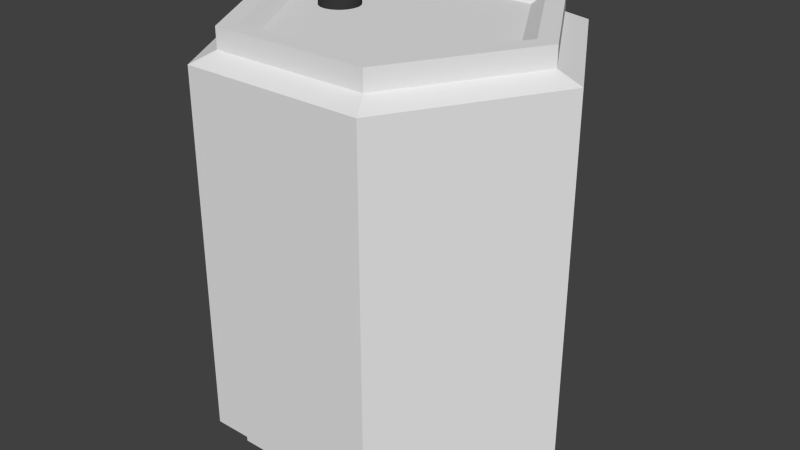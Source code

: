 # Source: model.blend  (saved by Blender 2.70.0; exported with 4.5.12 LTS)
import bpy
from mathutils import Matrix  # noqa: F401  (used for matrix-valued properties, if any)

bpy.ops.wm.read_factory_settings(use_empty=True)
scene = bpy.context.scene
scene.name = 'Scene'

# ---- collections
col_collection_1 = bpy.data.collections.new('Collection 1'); scene.collection.children.link(col_collection_1)

# ---- materials (node trees are filled in below, after node groups)
mat_dark_gray = bpy.data.materials.new('Dark Gray')
mat_dark_gray.alpha_threshold = 0.0
mat_dark_gray.use_transparent_shadow = False
mat_dark_gray.diffuse_color = (0.0331, 0.0331, 0.0331, 1.0)
mat_dark_gray.roughness = 0.5
mat_dark_gray.line_color = (0.0, 0.0, 0.0, 1.0)
mat_dark_gray_001 = bpy.data.materials.new('Dark Gray.001')
mat_dark_gray_001.alpha_threshold = 0.0
mat_dark_gray_001.use_transparent_shadow = False
mat_dark_gray_001.diffuse_color = (0.0331, 0.0331, 0.0331, 1.0)
mat_dark_gray_001.roughness = 0.5
mat_dark_gray_001.line_color = (0.0, 0.0, 0.0, 1.0)
mat_gray = bpy.data.materials.new('Gray')
mat_gray.alpha_threshold = 0.0
mat_gray.use_transparent_shadow = False
mat_gray.diffuse_color = (0.1424, 0.1424, 0.1424, 1.0)
mat_gray.roughness = 0.5
mat_gray.line_color = (0.0, 0.0, 0.0, 1.0)

# ---- material node trees

# ---- world
world_world = bpy.data.worlds.new('World'); scene.world = world_world
world_world.color = (0.05088, 0.05088, 0.05088)
world_world.use_sun_shadow = False
world_world.sun_shadow_jitter_overblur = 0.0
world_world.cycles.sampling_method = 'MANUAL'
world_world.cycles.sample_map_resolution = 256

# ---- meshes
me_cylinder = bpy.data.meshes.new('Cylinder')
me_cylinder.from_pydata([(-0.0625, 0.1083, -0.2), (-0.125, -1.863e-08, -0.2), (-0.0625, -0.1083, -0.2), (0.0625, -0.1083, -0.2), (0.125, 2.608e-08, -0.2), (0.0625, 0.1083, -0.2), (-0.0625, 0.1083, 0.2), (-0.125, -1.863e-08, 0.2), (-0.0625, -0.1083, 0.2), (0.0625, -0.1083, 0.2), (0.125, 2.608e-08, 0.2), (0.0625, 0.1083, 0.2), (-0.07, 0.1212, 0.21), (-0.14, -2.98e-08, 0.21), (-0.07, -0.1212, 0.21), (0.07, -0.1212, 0.21), (0.14, 3.725e-08, 0.21), (0.07, 0.1212, 0.21), (-0.08, 0.1386, -0.19), (-0.08, 0.1386, 0.19), (0.08, 0.1386, -0.19), (0.08, 0.1386, 0.19), (0.16, 1.49e-08, -0.19), (0.16, 1.49e-08, 0.19), (0.08, -0.1386, -0.19), (0.08, -0.1386, 0.19), (-0.08, -0.1386, -0.19), (-0.08, -0.1386, 0.19), (-0.16, -3.725e-08, -0.19), (-0.16, -3.725e-08, 0.19), (-0.08, 0.1386, 0.21), (0.08, 0.1386, 0.21), (0.16, 1.49e-08, 0.21), (0.08, -0.1386, 0.21), (-0.08, -0.1386, 0.21), (-0.16, -3.725e-08, 0.21), (-0.08, 0.1386, -0.21), (0.08, 0.1386, -0.21), (0.16, 1.49e-08, -0.21), (0.08, -0.1386, -0.21), (-0.08, -0.1386, -0.21), (-0.16, -3.725e-08, -0.21), (-0.0925, 0.1602, -0.18), (-0.0925, 0.1602, 0.18), (0.0925, 0.1602, -0.18), (0.0925, 0.1602, 0.18), (0.185, 1.49e-08, -0.18), (0.185, 1.49e-08, 0.18), (0.0925, -0.1602, -0.18), (0.0925, -0.1602, 0.18), (-0.0925, -0.1602, -0.18), (-0.0925, -0.1602, 0.18), (-0.185, -4.47e-08, -0.18), (-0.185, -4.47e-08, 0.18), (-0.07, 0.1212, -0.21), (-0.14, -2.98e-08, -0.21), (-0.07, -0.1212, -0.21), (0.07, -0.1212, -0.21), (0.14, 3.725e-08, -0.21), (0.07, 0.1212, -0.21)], [], [(19, 29, 35, 30), (28, 18, 36, 41), (29, 27, 34, 35), (27, 25, 33, 34), (25, 23, 32, 33), (23, 21, 31, 32), (21, 19, 30, 31), (26, 28, 41, 40), (24, 26, 40, 39), (22, 24, 39, 38), (20, 22, 38, 37), (18, 20, 37, 36), (42, 43, 45, 44), (44, 45, 47, 46), (46, 47, 49, 48), (48, 49, 51, 50), (52, 53, 43, 42), (50, 51, 53, 52), (25, 27, 51, 49), (23, 25, 49, 47), (21, 23, 47, 45), (19, 21, 45, 43), (29, 19, 43, 53), (27, 29, 53, 51), (26, 24, 48, 50), (24, 22, 46, 48), (22, 20, 44, 46), (20, 18, 42, 44), (18, 28, 52, 42), (28, 26, 50, 52), (40, 56, 57, 39), (39, 57, 58, 38), (38, 58, 59, 37), (37, 59, 54, 36), (36, 54, 55, 41), (41, 55, 56, 40), (15, 14, 34, 33), (16, 15, 33, 32), (17, 16, 32, 31), (12, 17, 31, 30), (13, 12, 30, 35), (14, 13, 35, 34), (7, 13, 14, 8), (6, 12, 13, 7), (11, 17, 12, 6), (10, 16, 17, 11), (9, 15, 16, 10), (8, 14, 15, 9), (7, 8, 9, 10, 11, 6), (1, 2, 56, 55), (2, 3, 57, 56), (3, 4, 58, 57), (4, 5, 59, 58), (5, 0, 54, 59), (0, 1, 55, 54), (1, 0, 5, 4, 3, 2)])
_uv = me_cylinder.uv_layers.new(name='UVMap')
_uv.uv.foreach_set('vector', [0.01135, 0.6107, 0.1555, 0.6107, 0.1555, 0.6287, 0.01135, 0.6287, 0.1555, 0.2435, 0.01135, 0.2435, 0.01135, 0.2255, 0.1555, 0.2255, 0.178, 0.6107, 0.3221, 0.6107, 0.3221, 0.6287, 0.178, 0.6287, 0.3446, 0.6107, 0.4887, 0.6107, 0.4887, 0.6287, 0.3446, 0.6287, 0.5113, 0.6107, 0.6554, 0.6107, 0.6554, 0.6287, 0.5113, 0.6287, 0.6779, 0.6107, 0.822, 0.6107, 0.822, 0.6287, 0.6779, 0.6287, 0.8445, 0.6107, 0.9886, 0.6107, 0.9886, 0.6287, 0.8445, 0.6287, 0.3221, 0.2435, 0.178, 0.2435, 0.178, 0.2255, 0.3221, 0.2255, 0.4887, 0.2435, 0.3446, 0.2435, 0.3446, 0.2255, 0.4887, 0.2255, 0.6554, 0.2435, 0.5113, 0.2435, 0.5113, 0.2255, 0.6554, 0.2255, 0.822, 0.2435, 0.6779, 0.2435, 0.6779, 0.2255, 0.822, 0.2255, 0.9886, 0.2435, 0.8445, 0.2435, 0.8445, 0.2255, 0.9886, 0.2255, 0.9999, 0.265, 0.9999, 0.5892, 0.8333, 0.5892, 0.8333, 0.265, 0.8333, 0.265, 0.8333, 0.5892, 0.6666, 0.5892, 0.6666, 0.265, 0.6666, 0.265, 0.6666, 0.5892, 0.5, 0.5892, 0.5, 0.265, 0.5, 0.265, 0.5, 0.5892, 0.3334, 0.5892, 0.3334, 0.265, 0.1667, 0.265, 0.1667, 0.5892, 9.253e-05, 0.5892, 9.24e-05, 0.265, 0.3334, 0.265, 0.3334, 0.5892, 0.1667, 0.5892, 0.1667, 0.265, 0.4887, 0.6107, 0.3446, 0.6107, 0.3334, 0.5892, 0.5, 0.5892, 0.6554, 0.6107, 0.5113, 0.6107, 0.5, 0.5892, 0.6666, 0.5892, 0.822, 0.6107, 0.6779, 0.6107, 0.6666, 0.5892, 0.8333, 0.5892, 0.9886, 0.6107, 0.8445, 0.6107, 0.8333, 0.5892, 0.9999, 0.5892, 0.1555, 0.6107, 0.01135, 0.6107, 9.253e-05, 0.5892, 0.1667, 0.5892, 0.3221, 0.6107, 0.178, 0.6107, 0.1667, 0.5892, 0.3334, 0.5892, 0.3446, 0.2435, 0.4887, 0.2435, 0.5, 0.265, 0.3334, 0.265, 0.5113, 0.2435, 0.6554, 0.2435, 0.6666, 0.265, 0.5, 0.265, 0.6779, 0.2435, 0.822, 0.2435, 0.8333, 0.265, 0.6666, 0.265, 0.8445, 0.2435, 0.9886, 0.2435, 0.9999, 0.265, 0.8333, 0.265, 0.01135, 0.2435, 0.1555, 0.2435, 0.1667, 0.265, 9.24e-05, 0.265, 0.178, 0.2435, 0.3221, 0.2435, 0.3334, 0.265, 0.1667, 0.265, 0.3446, 0.2255, 0.3536, 0.2099, 0.4797, 0.2099, 0.4887, 0.2255, 0.5113, 0.2255, 0.5203, 0.2099, 0.6464, 0.2099, 0.6554, 0.2255, 0.6779, 0.2255, 0.6869, 0.2099, 0.813, 0.2099, 0.822, 0.2255, 0.8445, 0.2255, 0.8535, 0.2099, 0.9796, 0.2099, 0.9886, 0.2255, 0.01135, 0.2255, 0.02036, 0.2099, 0.1465, 0.2099, 0.1555, 0.2255, 0.178, 0.2255, 0.187, 0.2099, 0.3131, 0.2099, 0.3221, 0.2255, 0.4797, 0.6443, 0.3536, 0.6443, 0.3446, 0.6287, 0.4887, 0.6287, 0.6464, 0.6443, 0.5203, 0.6443, 0.5113, 0.6287, 0.6554, 0.6287, 0.813, 0.6443, 0.6869, 0.6443, 0.6779, 0.6287, 0.822, 0.6287, 0.9796, 0.6443, 0.8535, 0.6443, 0.8445, 0.6287, 0.9886, 0.6287, 0.1465, 0.6443, 0.02036, 0.6443, 0.01135, 0.6287, 0.1555, 0.6287, 0.3131, 0.6443, 0.187, 0.6443, 0.178, 0.6287, 0.3221, 0.6287, 0.1938, 0.6591, 0.187, 0.6443, 0.3131, 0.6443, 0.3063, 0.6591, 0.02711, 0.6591, 0.02036, 0.6443, 0.1465, 0.6443, 0.1397, 0.6591, 0.8603, 0.6591, 0.8535, 0.6443, 0.9796, 0.6443, 0.9729, 0.6591, 0.6937, 0.6591, 0.6869, 0.6443, 0.813, 0.6443, 0.8062, 0.6591, 0.527, 0.6591, 0.5203, 0.6443, 0.6464, 0.6443, 0.6396, 0.6591, 0.3604, 0.6591, 0.3536, 0.6443, 0.4797, 0.6443, 0.473, 0.6591, 0.3041, 0.7566, 0.3604, 0.6591, 0.473, 0.6591, 0.5293, 0.7566, 0.473, 0.8541, 0.3604, 0.8541, 0.1938, 0.1951, 0.3063, 0.1951, 0.3131, 0.2099, 0.187, 0.2099, 0.3604, 0.1951, 0.473, 0.1951, 0.4797, 0.2099, 0.3536, 0.2099, 0.527, 0.1951, 0.6396, 0.1951, 0.6464, 0.2099, 0.5203, 0.2099, 0.6937, 0.1951, 0.8062, 0.1951, 0.813, 0.2099, 0.6869, 0.2099, 0.8603, 0.1951, 0.9729, 0.1951, 0.9796, 0.2099, 0.8535, 0.2099, 0.02711, 0.1951, 0.1397, 0.1951, 0.1465, 0.2099, 0.02036, 0.2099, 0.3041, 0.0976, 0.3604, 9.24e-05, 0.473, 9.297e-05, 0.5293, 0.0976, 0.473, 0.1951, 0.3604, 0.1951])
me_cylinder.use_remesh_preserve_volume = False
me_cylinder.use_remesh_preserve_attributes = False
me_cylinder.use_mirror_vertex_groups = False
me_cylinder.update()
me_cylinder_002 = bpy.data.meshes.new('Cylinder.002')
me_cylinder_002.from_pydata([(-0.06316, -0.01879, 0.2), (-0.06316, -0.01879, 0.205), (-0.07, -0.02, 0.2), (-0.07, -0.02, 0.205), (-0.07684, -0.01879, 0.2), (-0.07684, -0.01879, 0.205), (-0.08286, -0.01532, 0.2), (-0.08286, -0.01532, 0.205), (-0.08732, -0.01, 0.2), (-0.08732, -0.01, 0.205), (-0.0897, -0.003473, 0.2), (-0.0897, -0.003473, 0.205), (-0.0897, 0.003473, 0.2), (-0.0897, 0.003473, 0.205), (-0.08732, 0.01, 0.2), (-0.08732, 0.01, 0.205), (-0.08286, 0.01532, 0.2), (-0.08286, 0.01532, 0.205), (-0.07684, 0.01879, 0.2), (-0.07684, 0.01879, 0.205), (-0.07, 0.02, 0.2), (-0.07, 0.02, 0.205), (-0.06316, 0.01879, 0.2), (-0.06316, 0.01879, 0.205), (-0.05714, 0.01532, 0.2), (-0.05714, 0.01532, 0.205), (-0.05268, 0.01, 0.2), (-0.05268, 0.01, 0.205), (-0.0503, 0.003473, 0.2), (-0.0503, 0.003473, 0.205), (-0.0503, -0.003473, 0.2), (-0.0503, -0.003473, 0.205), (-0.05268, -0.01, 0.2), (-0.05268, -0.01, 0.205), (-0.05714, -0.01532, 0.2), (-0.05714, -0.01532, 0.205), (-0.06384, -0.01691, 0.21), (-0.07, -0.018, 0.21), (-0.07616, -0.01691, 0.21), (-0.08157, -0.01379, 0.21), (-0.08559, -0.009, 0.21), (-0.08773, -0.003126, 0.21), (-0.08773, 0.003125, 0.21), (-0.08559, 0.009, 0.21), (-0.08157, 0.01379, 0.21), (-0.07616, 0.01691, 0.21), (-0.07, 0.018, 0.21), (-0.06384, 0.01691, 0.21), (-0.05843, 0.01379, 0.21), (-0.05441, 0.009, 0.21), (-0.05227, 0.003125, 0.21), (-0.05227, -0.003126, 0.21), (-0.05441, -0.009, 0.21), (-0.05843, -0.01379, 0.21), (-0.06508, -0.01353, 0.21), (-0.07, -0.0144, 0.21), (-0.07493, -0.01353, 0.21), (-0.07926, -0.01103, 0.21), (-0.08247, -0.0072, 0.21), (-0.08418, -0.002501, 0.21), (-0.08418, 0.0025, 0.21), (-0.08247, 0.0072, 0.21), (-0.07926, 0.01103, 0.21), (-0.07493, 0.01353, 0.21), (-0.07, 0.0144, 0.21), (-0.06508, 0.01353, 0.21), (-0.06074, 0.01103, 0.21), (-0.05753, 0.0072, 0.21), (-0.05582, 0.0025, 0.21), (-0.05582, -0.002501, 0.21), (-0.05753, -0.0072, 0.21), (-0.06074, -0.01103, 0.21), (-0.07, -0.0144, 0.208), (-0.07493, -0.01353, 0.208), (-0.07926, -0.01103, 0.208), (-0.08247, -0.0072, 0.208), (-0.08418, -0.002501, 0.208), (-0.08418, 0.0025, 0.208), (-0.08247, 0.0072, 0.208), (-0.07926, 0.01103, 0.208), (-0.07, 0.0144, 0.208), (-0.06508, 0.01353, 0.208), (-0.06074, 0.01103, 0.208), (-0.05753, 0.0072, 0.208), (-0.05582, 0.0025, 0.208), (-0.05582, -0.002501, 0.208), (-0.05753, -0.0072, 0.208), (-0.06074, -0.01103, 0.208), (-0.07, -0.018, 0.21), (-0.06384, -0.01691, 0.21), (-0.07616, -0.01691, 0.21), (-0.08157, -0.01379, 0.21), (-0.08559, -0.009, 0.21), (-0.08773, -0.003126, 0.21), (-0.08773, 0.003125, 0.21), (-0.08559, 0.009, 0.21), (-0.08157, 0.01379, 0.21), (-0.07616, 0.01691, 0.21), (-0.07, 0.018, 0.21), (-0.06384, 0.01691, 0.21), (-0.05843, 0.01379, 0.21), (-0.05441, 0.009, 0.21), (-0.05227, 0.003125, 0.21), (-0.05227, -0.003126, 0.21), (-0.05441, -0.009, 0.21), (-0.05843, -0.01379, 0.21), (-0.07493, -0.01353, 0.21), (-0.07, -0.0144, 0.21), (-0.07, -0.0144, 0.21), (-0.07926, -0.01103, 0.21), (-0.08247, -0.0072, 0.21), (-0.08418, -0.002501, 0.21), (-0.08418, 0.0025, 0.21), (-0.08247, 0.0072, 0.21), (-0.07926, 0.01103, 0.21), (-0.07926, 0.01103, 0.21), (-0.06508, 0.01353, 0.21), (-0.07, 0.0144, 0.21), (-0.07, 0.0144, 0.21), (-0.06074, 0.01103, 0.21), (-0.05753, 0.0072, 0.21), (-0.05582, 0.0025, 0.21), (-0.05582, -0.002501, 0.21), (-0.05753, -0.0072, 0.21), (-0.06074, -0.01103, 0.21), (-0.06074, -0.01103, 0.21), (-0.07493, -0.01353, 0.208), (-0.07, -0.0144, 0.208), (-0.07, -0.0144, 0.208), (-0.07926, -0.01103, 0.208), (-0.08247, -0.0072, 0.208), (-0.08418, -0.002501, 0.208), (-0.08418, 0.0025, 0.208), (-0.08247, 0.0072, 0.208), (-0.07926, 0.01103, 0.208), (-0.07926, 0.01103, 0.208), (-0.07, 0.0144, 0.208), (-0.07, 0.0144, 0.208), (-0.06074, -0.01103, 0.208), (-0.06074, -0.01103, 0.208), (-0.06508, 0.01353, 0.208), (-0.06074, 0.01103, 0.208), (-0.05753, 0.0072, 0.208), (-0.05582, 0.0025, 0.208), (-0.05582, -0.002501, 0.208), (-0.05753, -0.0072, 0.208)], [], [(0, 1, 3, 2), (2, 3, 5, 4), (4, 5, 7, 6), (6, 7, 9, 8), (8, 9, 11, 10), (10, 11, 13, 12), (12, 13, 15, 14), (14, 15, 17, 16), (16, 17, 19, 18), (18, 19, 21, 20), (20, 21, 23, 22), (22, 23, 25, 24), (24, 25, 27, 26), (26, 27, 29, 28), (28, 29, 31, 30), (30, 31, 33, 32), (35, 33, 52, 53), (34, 35, 1, 0), (32, 33, 35, 34), (44, 95, 61, 62), (13, 11, 41, 42), (19, 17, 96, 45), (25, 23, 47, 48), (9, 7, 39, 40), (31, 29, 50, 51), (1, 35, 53, 36), (15, 13, 42, 43), (21, 19, 45, 46), (5, 3, 37, 38), (27, 25, 48, 49), (11, 9, 40, 41), (33, 31, 51, 52), (3, 1, 36, 37), (17, 15, 43, 96), (23, 21, 46, 47), (7, 5, 38, 39), (29, 27, 49, 50), (59, 110, 75, 76), (105, 104, 70, 71), (94, 93, 111, 60), (92, 91, 57, 58), (103, 102, 68, 69), (90, 88, 55, 56), (101, 100, 66, 67), (99, 98, 64, 65), (97, 44, 62, 63), (89, 105, 71, 54), (95, 94, 60, 61), (93, 92, 58, 111), (104, 103, 69, 70), (91, 90, 56, 57), (102, 101, 67, 68), (88, 89, 54, 55), (100, 99, 65, 66), (98, 97, 63, 64), (123, 122, 85, 86), (109, 106, 73, 74), (121, 120, 83, 84), (64, 63, 54, 71), (119, 116, 81, 82), (114, 134, 127, 107), (115, 113, 78, 79), (124, 123, 86, 138), (112, 59, 76, 77), (110, 109, 74, 75), (122, 121, 84, 85), (106, 108, 72, 73), (120, 119, 82, 83), (116, 117, 136, 81), (87, 80, 118, 125), (55, 54, 63, 62), (113, 112, 77, 78), (137, 139, 145, 144, 143, 142, 141, 140), (126, 128, 135, 133, 132, 131, 130, 129)])
me_cylinder_002.polygons.foreach_set('use_smooth', [True] * 74)
_uv = me_cylinder_002.uv_layers.new(name='UVMap')
_uv.uv.foreach_set('vector', [0.04577, 0.7479, 0.06948, 0.7617, 0.05802, 0.7937, 0.03026, 0.7882, 0.03026, 0.7882, 0.05802, 0.7937, 0.05798, 0.8278, 0.0293, 0.8322, 0.0293, 0.8322, 0.05798, 0.8278, 0.07004, 0.8598, 0.04393, 0.875, 0.04393, 0.875, 0.07004, 0.8598, 0.09176, 0.8861, 0.07406, 0.9078, 0.07406, 0.9078, 0.09176, 0.8861, 0.1218, 0.9025, 0.1119, 0.9305, 0.1119, 0.9305, 0.1218, 0.9025, 0.1554, 0.9087, 0.1556, 0.9363, 0.1556, 0.9363, 0.1554, 0.9087, 0.1892, 0.9025, 0.1985, 0.9295, 0.1985, 0.9295, 0.1892, 0.9025, 0.2192, 0.8851, 0.2375, 0.9078, 0.2375, 0.9078, 0.2192, 0.8851, 0.2409, 0.8585, 0.2671, 0.8733, 0.2671, 0.8733, 0.2409, 0.8585, 0.2528, 0.8267, 0.2797, 0.831, 0.2797, 0.831, 0.2528, 0.8267, 0.2522, 0.7933, 0.2797, 0.7887, 0.2797, 0.7887, 0.2522, 0.7933, 0.2408, 0.7617, 0.2653, 0.748, 0.2653, 0.748, 0.2408, 0.7617, 0.2187, 0.736, 0.2372, 0.7145, 0.2372, 0.7145, 0.2187, 0.736, 0.1893, 0.7195, 0.1995, 0.6925, 0.1995, 0.6925, 0.1893, 0.7195, 0.1555, 0.7139, 0.1556, 0.6838, 0.1556, 0.6838, 0.1555, 0.7139, 0.1216, 0.7191, 0.1123, 0.6927, 0.09204, 0.7359, 0.1216, 0.7191, 0.1298, 0.7424, 0.1075, 0.7547, 0.0732, 0.7131, 0.09204, 0.7359, 0.06948, 0.7617, 0.04577, 0.7479, 0.1123, 0.6927, 0.1216, 0.7191, 0.09204, 0.7359, 0.0732, 0.7131, 0.6922, 0.12, 0.6787, 0.1435, 0.6667, 0.1335, 0.6775, 0.1147, 0.1554, 0.9087, 0.1218, 0.9025, 0.13, 0.8792, 0.1553, 0.8843, 0.2409, 0.8585, 0.2192, 0.8851, 0.2029, 0.8664, 0.2196, 0.8469, 0.2408, 0.7617, 0.2522, 0.7933, 0.2289, 0.7977, 0.2198, 0.7741, 0.09176, 0.8861, 0.07004, 0.8598, 0.0908, 0.8472, 0.1072, 0.8672, 0.1555, 0.7139, 0.1893, 0.7195, 0.1812, 0.7425, 0.1555, 0.7388, 0.06948, 0.7617, 0.09204, 0.7359, 0.1075, 0.7547, 0.09099, 0.7737, 0.1892, 0.9025, 0.1554, 0.9087, 0.1553, 0.8843, 0.1805, 0.8789, 0.2528, 0.8267, 0.2409, 0.8585, 0.2196, 0.8469, 0.2287, 0.823, 0.05798, 0.8278, 0.05802, 0.7937, 0.08214, 0.7974, 0.08204, 0.8229, 0.2187, 0.736, 0.2408, 0.7617, 0.2198, 0.7741, 0.2036, 0.755, 0.1218, 0.9025, 0.09176, 0.8861, 0.1072, 0.8672, 0.13, 0.8792, 0.1216, 0.7191, 0.1555, 0.7139, 0.1555, 0.7388, 0.1298, 0.7424, 0.05802, 0.7937, 0.06948, 0.7617, 0.09099, 0.7737, 0.08214, 0.7974, 0.2192, 0.8851, 0.1892, 0.9025, 0.1805, 0.8789, 0.2029, 0.8664, 0.2522, 0.7933, 0.2528, 0.8267, 0.2287, 0.823, 0.2289, 0.7977, 0.07004, 0.8598, 0.05798, 0.8278, 0.08204, 0.8229, 0.0908, 0.8472, 0.1893, 0.7195, 0.2187, 0.736, 0.2036, 0.755, 0.1812, 0.7425, 0.7924, 0.1452, 0.7707, 0.1452, 0.7707, 0.1365, 0.7924, 0.1365, 0.5457, 0.06669, 0.5592, 0.04324, 0.5711, 0.05327, 0.5603, 0.07203, 0.6579, 0.1609, 0.6325, 0.1701, 0.6298, 0.1548, 0.6501, 0.1474, 0.6054, 0.1701, 0.5799, 0.1609, 0.5877, 0.1474, 0.6081, 0.1548, 0.5799, 0.02584, 0.6054, 0.01657, 0.6081, 0.03193, 0.5877, 0.03934, 0.5592, 0.1435, 0.5457, 0.12, 0.5603, 0.1147, 0.5711, 0.1335, 0.6325, 0.01657, 0.6579, 0.02584, 0.6501, 0.03934, 0.6298, 0.03193, 0.6787, 0.04324, 0.6922, 0.06669, 0.6775, 0.07203, 0.6667, 0.05327, 0.6969, 0.09336, 0.6922, 0.12, 0.6775, 0.1147, 0.6813, 0.09336, 0.541, 0.09336, 0.5457, 0.06669, 0.5603, 0.07203, 0.5565, 0.09336, 0.6787, 0.1435, 0.6579, 0.1609, 0.6501, 0.1474, 0.6667, 0.1335, 0.6325, 0.1701, 0.6054, 0.1701, 0.6081, 0.1548, 0.6298, 0.1548, 0.5592, 0.04324, 0.5799, 0.02584, 0.5877, 0.03934, 0.5711, 0.05327, 0.5799, 0.1609, 0.5592, 0.1435, 0.5711, 0.1335, 0.5877, 0.1474, 0.6054, 0.01657, 0.6325, 0.01657, 0.6298, 0.03193, 0.6081, 0.03193, 0.5457, 0.12, 0.541, 0.09336, 0.5565, 0.09336, 0.5603, 0.1147, 0.6579, 0.02584, 0.6787, 0.04324, 0.6667, 0.05327, 0.6501, 0.03934, 0.6922, 0.06669, 0.6969, 0.09336, 0.6813, 0.09336, 0.6775, 0.07203, 0.7274, 0.1453, 0.7491, 0.1453, 0.7491, 0.154, 0.7274, 0.154, 0.7491, 0.1452, 0.7274, 0.1452, 0.7274, 0.1365, 0.7491, 0.1365, 0.7707, 0.1453, 0.7924, 0.1453, 0.7924, 0.154, 0.7707, 0.154, 0.6775, 0.07203, 0.6813, 0.09336, 0.5565, 0.09336, 0.5603, 0.07203, 0.8141, 0.1453, 0.8357, 0.1453, 0.8357, 0.154, 0.8141, 0.154, 0.823, 0.1541, 0.823, 0.1628, 0.7057, 0.1628, 0.7057, 0.1541, 0.8574, 0.1452, 0.8357, 0.1452, 0.8357, 0.1365, 0.8574, 0.1365, 0.7057, 0.1453, 0.7274, 0.1453, 0.7274, 0.154, 0.7057, 0.154, 0.8141, 0.1452, 0.7924, 0.1452, 0.7924, 0.1365, 0.8141, 0.1365, 0.7707, 0.1452, 0.7491, 0.1452, 0.7491, 0.1365, 0.7707, 0.1365, 0.7491, 0.1453, 0.7707, 0.1453, 0.7707, 0.154, 0.7491, 0.154, 0.7274, 0.1452, 0.7057, 0.1452, 0.7057, 0.1365, 0.7274, 0.1365, 0.7924, 0.1453, 0.8141, 0.1453, 0.8141, 0.154, 0.7924, 0.154, 0.8357, 0.1453, 0.8574, 0.1453, 0.8574, 0.154, 0.8357, 0.154, 0.7059, 0.1638, 0.8231, 0.1638, 0.8231, 0.1724, 0.7059, 0.1724, 0.5603, 0.1147, 0.5565, 0.09336, 0.6813, 0.09336, 0.6775, 0.1147, 0.8357, 0.1452, 0.8141, 0.1452, 0.8141, 0.1365, 0.8357, 0.1365, 0.823, 0.1364, 0.7057, 0.1364, 0.7166, 0.1176, 0.7332, 0.1037, 0.7535, 0.09627, 0.7752, 0.09627, 0.7956, 0.1037, 0.8121, 0.1176, 0.7166, 0.07481, 0.7057, 0.05605, 0.823, 0.05605, 0.8121, 0.07481, 0.7956, 0.08873, 0.7752, 0.09614, 0.7535, 0.09614, 0.7332, 0.08873])
me_cylinder_002.materials.append(mat_dark_gray)
me_cylinder_002.use_remesh_preserve_volume = False
me_cylinder_002.use_remesh_preserve_attributes = False
me_cylinder_002.use_mirror_vertex_groups = False
me_cylinder_002.update()
me_cylinder_003 = bpy.data.meshes.new('Cylinder.003')
me_cylinder_003.from_pydata([(0.009526, 0.0055, -0.205), (0.009526, 0.0055, -0.207), (0.01212, 0.004, -0.205), (0.01212, 0.004, -0.207), (0.01472, 0.0055, -0.205), (0.01472, 0.0055, -0.207), (0.01472, 0.0085, -0.205), (0.01472, 0.0085, -0.207), (0.01212, 0.01, -0.205), (0.01212, 0.01, -0.207), (0.009526, 0.0085, -0.205), (0.009526, 0.0085, -0.207), (0.009526, -0.0055, -0.205), (0.009526, -0.0055, -0.207), (0.009526, -0.0085, -0.205), (0.009526, -0.0085, -0.207), (0.01212, -0.01, -0.205), (0.01212, -0.01, -0.207), (0.01472, -0.0085, -0.205), (0.01472, -0.0085, -0.207), (0.01472, -0.0055, -0.205), (0.01472, -0.0055, -0.207), (0.01212, -0.004, -0.205), (0.01212, -0.004, -0.207), (-6.851e-07, -0.011, -0.205), (-6.953e-07, -0.011, -0.207), (-0.002599, -0.0125, -0.205), (-0.002599, -0.0125, -0.207), (-0.002599, -0.0155, -0.205), (-0.002599, -0.0155, -0.207), (-6.926e-07, -0.017, -0.205), (-7.027e-07, -0.017, -0.207), (0.002597, -0.0155, -0.205), (0.002597, -0.0155, -0.207), (0.002597, -0.0125, -0.205), (0.002597, -0.0125, -0.207), (-0.009527, -0.0055, -0.205), (-0.009527, -0.0055, -0.207), (-0.01213, -0.004, -0.205), (-0.01213, -0.004, -0.207), (-0.01472, -0.0055, -0.205), (-0.01472, -0.0055, -0.207), (-0.01472, -0.0085, -0.205), (-0.01472, -0.0085, -0.207), (-0.01213, -0.01, -0.205), (-0.01213, -0.01, -0.207), (-0.009527, -0.0085, -0.205), (-0.009527, -0.0085, -0.207), (-0.009527, 0.0055, -0.205), (-0.009527, 0.0055, -0.207), (-0.009527, 0.0085, -0.205), (-0.009527, 0.0085, -0.207), (-0.01213, 0.01, -0.205), (-0.01213, 0.01, -0.207), (-0.01472, 0.0085, -0.205), (-0.01472, 0.0085, -0.207), (-0.01472, 0.0055, -0.205), (-0.01472, 0.0055, -0.207), (-0.01213, 0.004, -0.205), (-0.01213, 0.004, -0.207), (-6.702e-07, 0.011, -0.205), (-6.729e-07, 0.011, -0.207), (0.002597, 0.0125, -0.205), (0.002597, 0.0125, -0.207), (0.002597, 0.0155, -0.205), (0.002597, 0.0155, -0.207), (-6.702e-07, 0.017, -0.205), (-6.729e-07, 0.017, -0.207), (-0.002599, 0.0155, -0.205), (-0.002599, 0.0155, -0.207), (-0.002599, 0.0125, -0.205), (-0.002599, 0.0125, -0.207), (-6.56e-07, -0.02, -0.2), (-6.702e-07, -0.02, -0.205), (0.00684, -0.01879, -0.2), (0.00684, -0.01879, -0.205), (0.01286, -0.01532, -0.2), (0.01286, -0.01532, -0.205), (0.01732, -0.01, -0.2), (0.01732, -0.01, -0.205), (0.0197, -0.003473, -0.2), (0.0197, -0.003473, -0.205), (0.0197, 0.003473, -0.2), (0.0197, 0.003473, -0.205), (0.01732, 0.01, -0.2), (0.01732, 0.01, -0.205), (0.01286, 0.01532, -0.2), (0.01286, 0.01532, -0.205), (0.00684, 0.01879, -0.2), (0.00684, 0.01879, -0.205), (-6.411e-07, 0.02, -0.2), (-6.628e-07, 0.02, -0.205), (-0.006841, 0.01879, -0.2), (-0.006841, 0.01879, -0.205), (-0.01286, 0.01532, -0.2), (-0.01286, 0.01532, -0.205), (-0.01732, 0.01, -0.2), (-0.01732, 0.01, -0.205), (-0.0197, 0.003473, -0.2), (-0.0197, 0.003473, -0.205), (-0.0197, -0.003473, -0.2), (-0.0197, -0.003473, -0.205), (-0.01732, -0.01, -0.2), (-0.01732, -0.01, -0.205), (-0.01286, -0.01532, -0.2), (-0.01286, -0.01532, -0.205), (-0.006841, -0.01879, -0.2), (-0.006841, -0.01879, -0.205), (-6.777e-07, -0.002, -0.205), (0.0006834, -0.001879, -0.205), (0.001285, -0.001532, -0.205), (0.001731, -0.0009998, -0.205), (0.001969, -0.0003471, -0.205), (0.001969, 0.0003475, -0.205), (0.001731, 0.001, -0.205), (0.001285, 0.001532, -0.205), (0.0006834, 0.00188, -0.205), (-6.702e-07, 0.002, -0.205), (-0.0006847, 0.00188, -0.205), (-0.001286, 0.001532, -0.205), (-0.001733, 0.001, -0.205), (-0.00197, 0.0003475, -0.205), (-0.00197, -0.0003471, -0.205), (-0.001733, -0.0009998, -0.205), (-0.001286, -0.001532, -0.205), (-0.0006847, -0.001879, -0.205), (-6.716e-07, -0.002, -0.206), (0.0006834, -0.001879, -0.206), (0.001285, -0.001532, -0.206), (0.001731, -0.0009998, -0.206), (0.001969, -0.0003471, -0.206), (0.001969, 0.0003475, -0.206), (0.001731, 0.001, -0.206), (0.001285, 0.001532, -0.206), (0.0006834, 0.00188, -0.206), (-6.716e-07, 0.002, -0.206), (-0.0006847, 0.00188, -0.206), (-0.001286, 0.001532, -0.206), (-0.001733, 0.001, -0.206), (-0.00197, 0.0003475, -0.206), (-0.00197, -0.0003471, -0.206), (-0.001733, -0.0009998, -0.206), (-0.001286, -0.001532, -0.206), (-0.0006847, -0.001879, -0.206), (-6.716e-07, -0.0005998, -0.206), (0.0002045, -0.0005636, -0.206), (0.000385, -0.0004595, -0.206), (0.0005189, -0.0002998, -0.206), (0.0005902, -0.000104, -0.206), (0.0005902, 0.0001044, -0.206), (0.0005189, 0.0003002, -0.206), (0.000385, 0.0004598, -0.206), (0.0002045, 0.000564, -0.206), (-6.716e-07, 0.0006002, -0.206), (-0.0002059, 0.000564, -0.206), (-0.0003863, 0.0004598, -0.206), (-0.0005203, 0.0003002, -0.206), (-0.0005916, 0.0001044, -0.206), (-0.0005916, -0.000104, -0.206), (-0.0005203, -0.0002998, -0.206), (-0.0003863, -0.0004595, -0.206), (-0.0002059, -0.0005636, -0.206), (-6.662e-07, 1.72e-07, -0.202), (0.00684, -0.01879, -0.205), (-6.702e-07, -0.02, -0.205), (0.01286, -0.01532, -0.205), (0.01732, -0.01, -0.205), (0.0197, -0.003473, -0.205), (0.0197, 0.003473, -0.205), (0.01732, 0.01, -0.205), (0.01286, 0.01532, -0.205), (0.00684, 0.01879, -0.205), (-6.628e-07, 0.02, -0.205), (-0.006841, 0.01879, -0.205), (-0.01286, 0.01532, -0.205), (-0.01732, 0.01, -0.205), (-0.0197, 0.003473, -0.205), (-0.0197, -0.003473, -0.205), (-0.01732, -0.01, -0.205), (-0.01286, -0.01532, -0.205), (-0.006841, -0.01879, -0.205), (0.0006834, -0.001879, -0.205), (-6.777e-07, -0.002, -0.205), (0.001285, -0.001532, -0.205), (0.001731, -0.0009998, -0.205), (0.001969, -0.0003471, -0.205), (0.001969, 0.0003475, -0.205), (0.001731, 0.001, -0.205), (0.001285, 0.001532, -0.205), (0.0006834, 0.00188, -0.205), (-6.702e-07, 0.002, -0.205), (-0.0006847, 0.00188, -0.205), (-0.001286, 0.001532, -0.205), (-0.001733, 0.001, -0.205), (-0.00197, 0.0003475, -0.205), (-0.00197, -0.0003471, -0.205), (-0.001733, -0.0009998, -0.205), (-0.001286, -0.001532, -0.205), (-0.0006847, -0.001879, -0.205), (0.0006834, -0.001879, -0.206), (-6.716e-07, -0.002, -0.206), (0.001285, -0.001532, -0.206), (0.001731, -0.0009998, -0.206), (0.001969, -0.0003471, -0.206), (0.001969, 0.0003475, -0.206), (0.001731, 0.001, -0.206), (0.001285, 0.001532, -0.206), (0.0006834, 0.00188, -0.206), (-6.716e-07, 0.002, -0.206), (-0.0006847, 0.00188, -0.206), (-0.001286, 0.001532, -0.206), (-0.001733, 0.001, -0.206), (-0.00197, 0.0003475, -0.206), (-0.00197, -0.0003471, -0.206), (-0.001733, -0.0009998, -0.206), (-0.001286, -0.001532, -0.206), (-0.0006847, -0.001879, -0.206), (0.0002045, -0.0005636, -0.206), (-6.716e-07, -0.0005998, -0.206), (0.000385, -0.0004595, -0.206), (0.0005189, -0.0002998, -0.206), (0.0005902, -0.000104, -0.206), (0.0005902, 0.0001044, -0.206), (0.0005189, 0.0003002, -0.206), (0.000385, 0.0004598, -0.206), (0.0002045, 0.000564, -0.206), (-6.716e-07, 0.0006002, -0.206), (-0.0002059, 0.000564, -0.206), (-0.0003863, 0.0004598, -0.206), (-0.0005203, 0.0003002, -0.206), (-0.0005916, 0.0001044, -0.206), (-0.0005916, -0.000104, -0.206), (-0.0005203, -0.0002998, -0.206), (-0.0003863, -0.0004595, -0.206), (-0.0002059, -0.0005636, -0.206)], [], [(0, 1, 3, 2), (2, 3, 5, 4), (4, 5, 7, 6), (6, 7, 9, 8), (3, 1, 11, 9, 7, 5), (10, 11, 1, 0), (8, 9, 11, 10), (12, 13, 15, 14), (14, 15, 17, 16), (16, 17, 19, 18), (18, 19, 21, 20), (15, 13, 23, 21, 19, 17), (22, 23, 13, 12), (20, 21, 23, 22), (24, 25, 27, 26), (26, 27, 29, 28), (28, 29, 31, 30), (30, 31, 33, 32), (27, 25, 35, 33, 31, 29), (34, 35, 25, 24), (32, 33, 35, 34), (36, 37, 39, 38), (38, 39, 41, 40), (40, 41, 43, 42), (42, 43, 45, 44), (39, 37, 47, 45, 43, 41), (46, 47, 37, 36), (44, 45, 47, 46), (48, 49, 51, 50), (50, 51, 53, 52), (52, 53, 55, 54), (54, 55, 57, 56), (51, 49, 59, 57, 55, 53), (58, 59, 49, 48), (56, 57, 59, 58), (60, 61, 63, 62), (62, 63, 65, 64), (64, 65, 67, 66), (66, 67, 69, 68), (63, 61, 71, 69, 67, 65), (70, 71, 61, 60), (68, 69, 71, 70), (72, 73, 75, 74), (74, 75, 77, 76), (76, 77, 79, 78), (78, 79, 81, 80), (80, 81, 83, 82), (82, 83, 85, 84), (84, 85, 87, 86), (86, 87, 89, 88), (88, 89, 91, 90), (90, 91, 93, 92), (92, 93, 95, 94), (94, 95, 97, 96), (96, 97, 99, 98), (98, 99, 101, 100), (100, 101, 103, 102), (102, 103, 105, 104), (172, 171, 116, 117), (106, 107, 73, 72), (104, 105, 107, 106), (125, 197, 142, 143), (175, 174, 119, 120), (167, 166, 111, 112), (178, 177, 122, 123), (164, 180, 198, 108), (170, 169, 114, 115), (173, 172, 117, 118), (165, 163, 109, 110), (176, 175, 120, 121), (168, 167, 112, 113), (179, 178, 123, 124), (163, 164, 108, 109), (171, 170, 115, 116), (174, 173, 118, 119), (166, 165, 110, 111), (177, 176, 121, 122), (180, 179, 124, 198), (169, 168, 113, 114), (129, 201, 146, 147), (187, 186, 131, 132), (185, 184, 202, 130), (196, 195, 140, 141), (183, 181, 127, 128), (194, 193, 138, 139), (192, 191, 136, 137), (190, 189, 134, 135), (182, 125, 143, 126), (188, 187, 132, 133), (186, 185, 130, 131), (197, 196, 141, 142), (184, 183, 128, 202), (195, 194, 139, 140), (181, 182, 126, 127), (193, 192, 137, 138), (191, 190, 135, 136), (189, 188, 133, 134), (213, 212, 157, 158), (199, 200, 144, 145), (211, 210, 155, 156), (209, 208, 153, 154), (207, 206, 151, 152), (216, 215, 160, 161), (205, 204, 149, 150), (203, 129, 147, 148), (214, 213, 158, 159), (201, 199, 145, 146), (212, 211, 156, 157), (210, 209, 154, 155), (208, 207, 152, 153), (200, 216, 161, 144), (206, 205, 150, 151), (204, 203, 148, 149), (215, 214, 159, 160), (228, 227, 162), (226, 225, 162), (218, 234, 162), (224, 223, 162), (222, 221, 162), (233, 232, 162), (220, 219, 162), (231, 230, 162), (217, 218, 162), (229, 228, 162), (227, 226, 162), (225, 224, 162), (234, 233, 162), (223, 222, 162), (221, 220, 162), (232, 231, 162), (219, 217, 162), (230, 229, 162)])
me_cylinder_003.polygons.foreach_set('use_smooth', [0, 0, 0, 0, 0, 0, 0, 0, 0, 0, 0, 0, 0, 0, 0, 0, 0, 0, 0, 0, 0, 0, 0, 0, 0, 0, 0, 0, 0, 0, 0, 0, 0, 0, 0, 0, 0, 0, 0, 0, 0, 0, 1, 1, 1, 1, 1, 1, 1, 1, 1, 1, 1, 1, 1, 1, 1, 1, 0, 1, 1, 1, 0, 0, 0, 0, 0, 0, 0, 0, 0, 0, 0, 0, 0, 0, 0, 0, 0, 1, 1, 1, 1, 1, 1, 1, 1, 1, 1, 1, 1, 1, 1, 1, 1, 1, 1, 1, 1, 1, 1, 1, 1, 1, 1, 1, 1, 1, 1, 1, 1, 1, 1, 1, 1, 1, 1, 1, 1, 1, 1, 1, 1, 1, 1, 1, 1, 1, 1, 1, 1, 1])
me_cylinder_003.polygons.foreach_set('material_index', [1, 1, 1, 1, 1, 1, 1, 1, 1, 1, 1, 1, 1, 1, 1, 1, 1, 1, 1, 1, 1, 1, 1, 1, 1, 1, 1, 1, 1, 1, 1, 1, 1, 1, 1, 1, 1, 1, 1, 1, 1, 1, 0, 0, 0, 0, 0, 0, 0, 0, 0, 0, 0, 0, 0, 0, 0, 0, 0, 0, 0, 0, 0, 0, 0, 0, 0, 0, 0, 0, 0, 0, 0, 0, 0, 0, 0, 0, 0, 0, 0, 0, 0, 0, 0, 0, 0, 0, 0, 0, 0, 0, 0, 0, 0, 0, 0, 0, 0, 0, 0, 0, 0, 0, 0, 0, 0, 0, 0, 0, 0, 0, 0, 0, 0, 0, 0, 0, 0, 0, 0, 0, 0, 0, 0, 0, 0, 0, 0, 0, 0, 0])
_uv = me_cylinder_003.uv_layers.new(name='UVMap')
_uv.uv.foreach_set('vector', [0.7934, 0.8027, 0.8003, 0.8151, 0.7961, 0.8243, 0.7793, 0.8259, 0.7793, 0.8259, 0.7961, 0.8243, 0.8025, 0.8329, 0.7972, 0.8441, 0.7972, 0.8441, 0.8025, 0.8329, 0.8134, 0.8323, 0.8201, 0.8446, 0.8201, 0.8446, 0.8134, 0.8323, 0.817, 0.8229, 0.8334, 0.8215, 0.7961, 0.8243, 0.8003, 0.8151, 0.8113, 0.8137, 0.817, 0.8229, 0.8134, 0.8323, 0.8025, 0.8329, 0.8167, 0.8027, 0.8113, 0.8137, 0.8003, 0.8151, 0.7934, 0.8027, 0.8334, 0.8215, 0.817, 0.8229, 0.8113, 0.8137, 0.8167, 0.8027, 0.8327, 0.7571, 0.8353, 0.7715, 0.826, 0.7775, 0.815, 0.7726, 0.815, 0.7726, 0.826, 0.7775, 0.8275, 0.7883, 0.815, 0.7966, 0.815, 0.7966, 0.8275, 0.7883, 0.8362, 0.7934, 0.8369, 0.805, 0.8369, 0.805, 0.8362, 0.7934, 0.8446, 0.7866, 0.8568, 0.794, 0.826, 0.7775, 0.8353, 0.7715, 0.8444, 0.7761, 0.8446, 0.7866, 0.8362, 0.7934, 0.8275, 0.7883, 0.86, 0.766, 0.8444, 0.7761, 0.8353, 0.7715, 0.8327, 0.7571, 0.8568, 0.794, 0.8446, 0.7866, 0.8444, 0.7761, 0.86, 0.766, 0.8267, 0.8509, 0.8311, 0.8606, 0.8256, 0.8699, 0.8132, 0.8669, 0.8132, 0.8669, 0.8256, 0.8699, 0.8291, 0.88, 0.8184, 0.8907, 0.8184, 0.8907, 0.8291, 0.88, 0.8392, 0.8807, 0.8471, 0.898, 0.8471, 0.898, 0.8392, 0.8807, 0.8457, 0.8722, 0.8609, 0.872, 0.8256, 0.8699, 0.8311, 0.8606, 0.8415, 0.8621, 0.8457, 0.8722, 0.8392, 0.8807, 0.8291, 0.88, 0.8478, 0.8509, 0.8415, 0.8621, 0.8311, 0.8606, 0.8267, 0.8509, 0.8609, 0.872, 0.8457, 0.8722, 0.8415, 0.8621, 0.8478, 0.8509, 0.9045, 0.8638, 0.8907, 0.8698, 0.8818, 0.8643, 0.882, 0.8463, 0.882, 0.8463, 0.8818, 0.8643, 0.8727, 0.8695, 0.8611, 0.8636, 0.8611, 0.8636, 0.8727, 0.8695, 0.8742, 0.8805, 0.8611, 0.8883, 0.8611, 0.8883, 0.8742, 0.8805, 0.8826, 0.8866, 0.8825, 0.898, 0.8818, 0.8643, 0.8907, 0.8698, 0.8913, 0.8809, 0.8826, 0.8866, 0.8742, 0.8805, 0.8727, 0.8695, 0.902, 0.8884, 0.8913, 0.8809, 0.8907, 0.8698, 0.9045, 0.8638, 0.8825, 0.898, 0.8826, 0.8866, 0.8913, 0.8809, 0.902, 0.8884, 0.8947, 0.8461, 0.9018, 0.834, 0.9127, 0.8324, 0.9215, 0.8461, 0.9215, 0.8461, 0.9127, 0.8324, 0.9185, 0.8233, 0.9306, 0.8228, 0.9306, 0.8228, 0.9185, 0.8233, 0.912, 0.8148, 0.9191, 0.8027, 0.9191, 0.8027, 0.912, 0.8148, 0.9011, 0.8165, 0.8923, 0.8027, 0.9127, 0.8324, 0.9018, 0.834, 0.8953, 0.8255, 0.9011, 0.8165, 0.912, 0.8148, 0.9185, 0.8233, 0.8832, 0.8261, 0.8953, 0.8255, 0.9018, 0.834, 0.8947, 0.8461, 0.8923, 0.8027, 0.9011, 0.8165, 0.8953, 0.8255, 0.8832, 0.8261, 0.8335, 0.8212, 0.8473, 0.8232, 0.8531, 0.832, 0.8444, 0.8448, 0.8444, 0.8448, 0.8531, 0.832, 0.8637, 0.8308, 0.8737, 0.8463, 0.8737, 0.8463, 0.8637, 0.8308, 0.8692, 0.8216, 0.8831, 0.8197, 0.8831, 0.8197, 0.8692, 0.8216, 0.8639, 0.8125, 0.8687, 0.8027, 0.8531, 0.832, 0.8473, 0.8232, 0.8531, 0.814, 0.8639, 0.8125, 0.8692, 0.8216, 0.8637, 0.8308, 0.8477, 0.8027, 0.8531, 0.814, 0.8473, 0.8232, 0.8335, 0.8212, 0.8687, 0.8027, 0.8639, 0.8125, 0.8531, 0.814, 0.8477, 0.8027, 0.7448, 0.7674, 0.7691, 0.7799, 0.7593, 0.8127, 0.7309, 0.808, 0.7309, 0.808, 0.7593, 0.8127, 0.7608, 0.8479, 0.7309, 0.853, 0.7309, 0.853, 0.7608, 0.8479, 0.7709, 0.8807, 0.7468, 0.8938, 0.7468, 0.8938, 0.7709, 0.8807, 0.7918, 0.9071, 0.7723, 0.928, 0.7723, 0.928, 0.7918, 0.9071, 0.8209, 0.9242, 0.8104, 0.9526, 0.8104, 0.9526, 0.8209, 0.9242, 0.8545, 0.9306, 0.8548, 0.9581, 0.8548, 0.9581, 0.8545, 0.9306, 0.8875, 0.9241, 0.8969, 0.9507, 0.8969, 0.9507, 0.8875, 0.9241, 0.9169, 0.9065, 0.9351, 0.9289, 0.9351, 0.9289, 0.9169, 0.9065, 0.9388, 0.8796, 0.9639, 0.8948, 0.9639, 0.8948, 0.9388, 0.8796, 0.9504, 0.8466, 0.9795, 0.8523, 0.9795, 0.8523, 0.9504, 0.8466, 0.95, 0.8113, 0.9797, 0.8067, 0.9797, 0.8067, 0.95, 0.8113, 0.9373, 0.7782, 0.9641, 0.763, 0.9641, 0.763, 0.9373, 0.7782, 0.9163, 0.7513, 0.9341, 0.7304, 0.9341, 0.7304, 0.9163, 0.7513, 0.8875, 0.7341, 0.8982, 0.708, 0.8982, 0.708, 0.8875, 0.7341, 0.8541, 0.7283, 0.855, 0.6987, 0.855, 0.6987, 0.8541, 0.7283, 0.8203, 0.735, 0.8087, 0.7055, 0.6975, 0.9335, 0.6742, 0.9612, 0.6139, 0.8893, 0.6162, 0.8866, 0.77, 0.7319, 0.7904, 0.753, 0.7691, 0.7799, 0.7448, 0.7674, 0.8087, 0.7055, 0.8203, 0.735, 0.7904, 0.753, 0.77, 0.7319, 0.422, 0.903, 0.4217, 0.9079, 0.4124, 0.9092, 0.4122, 0.9008, 0.6975, 0.8292, 0.7099, 0.8632, 0.6175, 0.8795, 0.6162, 0.8761, 0.5402, 0.9612, 0.5169, 0.9335, 0.5982, 0.8866, 0.6005, 0.8893, 0.6072, 0.7771, 0.6429, 0.7833, 0.6108, 0.8716, 0.6072, 0.8709, 0.5169, 0.8292, 0.5402, 0.8015, 0.6005, 0.8734, 0.5982, 0.8761, 0.6429, 0.9794, 0.6072, 0.9856, 0.6072, 0.8918, 0.6108, 0.8912, 0.7099, 0.8995, 0.6975, 0.9335, 0.6162, 0.8866, 0.6175, 0.8832, 0.5045, 0.8995, 0.5045, 0.8632, 0.5969, 0.8795, 0.5969, 0.8832, 0.6742, 0.8015, 0.6975, 0.8292, 0.6162, 0.8761, 0.6139, 0.8734, 0.5715, 0.9794, 0.5402, 0.9612, 0.6005, 0.8893, 0.6036, 0.8912, 0.5715, 0.7833, 0.6072, 0.7771, 0.6072, 0.8709, 0.6036, 0.8716, 0.5045, 0.8632, 0.5169, 0.8292, 0.5982, 0.8761, 0.5969, 0.8795, 0.6742, 0.9612, 0.6429, 0.9794, 0.6108, 0.8912, 0.6139, 0.8893, 0.7099, 0.8632, 0.7099, 0.8995, 0.6175, 0.8832, 0.6175, 0.8795, 0.5169, 0.9335, 0.5045, 0.8995, 0.5969, 0.8832, 0.5982, 0.8866, 0.6429, 0.7833, 0.6742, 0.8015, 0.6139, 0.8734, 0.6108, 0.8716, 0.5402, 0.8015, 0.5715, 0.7833, 0.6036, 0.8716, 0.6005, 0.8734, 0.6072, 0.9856, 0.5715, 0.9794, 0.6036, 0.8912, 0.6072, 0.8918, 0.4334, 0.9596, 0.429, 0.9559, 0.4379, 0.9485, 0.4392, 0.9496, 0.448, 0.8986, 0.445, 0.8949, 0.4516, 0.8873, 0.4564, 0.8944, 0.4408, 0.8923, 0.436, 0.8913, 0.4359, 0.8821, 0.444, 0.8832, 0.4234, 0.9126, 0.4266, 0.9163, 0.42, 0.9242, 0.4147, 0.9172, 0.4312, 0.892, 0.427, 0.8945, 0.4214, 0.8872, 0.4283, 0.8837, 0.4308, 0.9188, 0.4355, 0.9197, 0.4359, 0.9288, 0.4278, 0.928, 0.4402, 0.9188, 0.4442, 0.9163, 0.45, 0.9234, 0.4433, 0.9269, 0.4472, 0.9124, 0.4492, 0.908, 0.4582, 0.9097, 0.4556, 0.9174, 0.4238, 0.8983, 0.422, 0.903, 0.4122, 0.9008, 0.4157, 0.893, 0.4495, 0.9031, 0.448, 0.8986, 0.4564, 0.8944, 0.4582, 0.902, 0.445, 0.8949, 0.4408, 0.8923, 0.444, 0.8832, 0.4516, 0.8873, 0.4217, 0.9079, 0.4234, 0.9126, 0.4147, 0.9172, 0.4124, 0.9092, 0.436, 0.8913, 0.4312, 0.892, 0.4283, 0.8837, 0.4359, 0.8821, 0.4266, 0.9163, 0.4308, 0.9188, 0.4278, 0.928, 0.42, 0.9242, 0.427, 0.8945, 0.4238, 0.8983, 0.4157, 0.893, 0.4214, 0.8872, 0.4355, 0.9197, 0.4402, 0.9188, 0.4433, 0.9269, 0.4359, 0.9288, 0.4442, 0.9163, 0.4472, 0.9124, 0.4556, 0.9174, 0.45, 0.9234, 0.4492, 0.908, 0.4495, 0.9031, 0.4582, 0.902, 0.4582, 0.9097, 0.4388, 0.929, 0.4446, 0.929, 0.4426, 0.9404, 0.4408, 0.9404, 0.4262, 0.9509, 0.4252, 0.9453, 0.4367, 0.9453, 0.437, 0.947, 0.45, 0.931, 0.4544, 0.9347, 0.4455, 0.9421, 0.4442, 0.941, 0.4572, 0.9396, 0.4582, 0.9453, 0.4467, 0.9453, 0.4464, 0.9436, 0.4572, 0.9509, 0.4544, 0.9559, 0.4455, 0.9485, 0.4464, 0.947, 0.4262, 0.9396, 0.429, 0.9347, 0.4379, 0.9421, 0.437, 0.9436, 0.45, 0.9596, 0.4446, 0.9616, 0.4426, 0.9502, 0.4442, 0.9496, 0.4388, 0.9616, 0.4334, 0.9596, 0.4392, 0.9496, 0.4408, 0.9502, 0.4334, 0.931, 0.4388, 0.929, 0.4408, 0.9404, 0.4392, 0.941, 0.429, 0.9559, 0.4262, 0.9509, 0.437, 0.947, 0.4379, 0.9485, 0.4446, 0.929, 0.45, 0.931, 0.4442, 0.941, 0.4426, 0.9404, 0.4544, 0.9347, 0.4572, 0.9396, 0.4464, 0.9436, 0.4455, 0.9421, 0.4582, 0.9453, 0.4572, 0.9509, 0.4464, 0.947, 0.4467, 0.9453, 0.4252, 0.9453, 0.4262, 0.9396, 0.437, 0.9436, 0.4367, 0.9453, 0.4544, 0.9559, 0.45, 0.9596, 0.4442, 0.9496, 0.4455, 0.9485, 0.4446, 0.9616, 0.4388, 0.9616, 0.4408, 0.9502, 0.4426, 0.9502, 0.429, 0.9347, 0.4334, 0.931, 0.4392, 0.941, 0.4379, 0.9421, 0.393, 0.9081, 0.3885, 0.9073, 0.393, 0.8951, 0.3846, 0.905, 0.3817, 0.9016, 0.393, 0.8951, 0.4013, 0.8852, 0.4042, 0.8886, 0.393, 0.8951, 0.3802, 0.8974, 0.3802, 0.8928, 0.393, 0.8951, 0.3817, 0.8886, 0.3846, 0.8852, 0.393, 0.8951, 0.4058, 0.8928, 0.4058, 0.8974, 0.393, 0.8951, 0.3885, 0.8829, 0.393, 0.8821, 0.393, 0.8951, 0.4042, 0.9016, 0.4013, 0.905, 0.393, 0.8951, 0.3974, 0.8829, 0.4013, 0.8852, 0.393, 0.8951, 0.3974, 0.9073, 0.393, 0.9081, 0.393, 0.8951, 0.3885, 0.9073, 0.3846, 0.905, 0.393, 0.8951, 0.3817, 0.9016, 0.3802, 0.8974, 0.393, 0.8951, 0.4042, 0.8886, 0.4058, 0.8928, 0.393, 0.8951, 0.3802, 0.8928, 0.3817, 0.8886, 0.393, 0.8951, 0.3846, 0.8852, 0.3885, 0.8829, 0.393, 0.8951, 0.4058, 0.8974, 0.4042, 0.9016, 0.393, 0.8951, 0.393, 0.8821, 0.3974, 0.8829, 0.393, 0.8951, 0.4013, 0.905, 0.3974, 0.9073, 0.393, 0.8951])
me_cylinder_003.materials.append(mat_dark_gray_001)
me_cylinder_003.materials.append(mat_gray)
me_cylinder_003.use_remesh_preserve_volume = False
me_cylinder_003.use_remesh_preserve_attributes = False
me_cylinder_003.use_mirror_vertex_groups = False
me_cylinder_003.update()

# ---- objects
ob_tank = bpy.data.objects.new('Tank', me_cylinder)
ob_plug = bpy.data.objects.new('Plug', me_cylinder_002)
ob_valve = bpy.data.objects.new('Valve', me_cylinder_003)

# ---- transforms, parenting, visibility, modifiers, constraints
ob_tank.location = (0.0, 0.0, 0.0)
ob_tank.lineart.crease_threshold = 0.0
ob_plug.parent = ob_tank
ob_plug.location = (0.0, 0.0, 0.0)
ob_plug.lineart.crease_threshold = 0.0
ob_valve.parent = ob_tank
ob_valve.location = (0.0, 0.0, 0.0)
ob_valve.lineart.crease_threshold = 0.0

# ---- collection membership
col_collection_1.objects.link(ob_tank)
col_collection_1.objects.link(ob_plug)
col_collection_1.objects.link(ob_valve)

# ---- scene / render settings (as saved in the file)
scene.frame_start = 1; scene.frame_end = 250; scene.frame_set(1)
scene.render.engine = 'BLENDER_EEVEE_NEXT'
scene.render.resolution_percentage = 50
scene.render.dither_intensity = 0.0
scene.cycles.use_denoising = False
scene.cycles.samples = 10
scene.cycles.sampling_pattern = 'TABULATED_SOBOL'
scene.cycles.light_sampling_threshold = 0.0
scene.cycles.use_adaptive_sampling = False
scene.cycles.use_light_tree = False
scene.cycles.blur_glossy = 0.0
scene.cycles.volume_bounces = 1
scene.cycles.pixel_filter_type = 'GAUSSIAN'
scene.cycles.sample_clamp_indirect = 0.0
scene.view_settings.view_transform = 'Standard'
bpy.context.view_layer.update()

# ---- added for rendering (the .blend has no active camera and no usable light): camera, sun
cam_auto = bpy.data.cameras.new('AutoCamera')
cam_auto.lens = 50.0
cam_auto.sensor_width = 36.0
cam_auto.clip_end = 1000.0
ob_auto_camera = bpy.data.objects.new('AutoCamera', cam_auto)
scene.collection.objects.link(ob_auto_camera)
ob_auto_camera.location = (0.596734, -0.716081, 0.477387)
ob_auto_camera.rotation_euler = (1.09748, -7.21219e-08, 0.694738)
scene.camera = ob_auto_camera
light_auto_sun = bpy.data.lights.new('AutoSun', 'SUN')
light_auto_sun.energy = 3.0
light_auto_sun.angle = 0.0523599
ob_auto_sun = bpy.data.objects.new('AutoSun', light_auto_sun)
scene.collection.objects.link(ob_auto_sun)
ob_auto_sun.rotation_euler = (0.872665, 0.174533, 0.523599)
bpy.context.view_layer.update()
